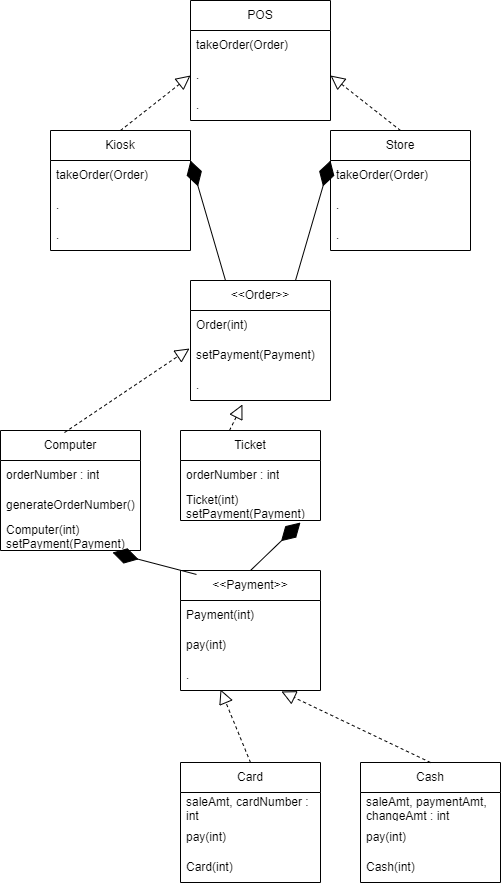

The diagram above was exported from draw.io. Its source (the exported page's mxGraphModel, read from the mxfile embedded in the PNG):
<mxGraphModel dx="732" dy="780" grid="1" gridSize="10" guides="1" tooltips="1" connect="1" arrows="1" fold="1" page="1" pageScale="1" pageWidth="850" pageHeight="1100" math="0" shadow="0">
  <root>
    <mxCell id="0" />
    <mxCell id="1" parent="0" />
    <mxCell id="sKR6LUgC84YrCqd2ntE4-4" value="&amp;lt;&amp;lt;Order&amp;gt;&amp;gt;" style="swimlane;fontStyle=0;childLayout=stackLayout;horizontal=1;startSize=30;horizontalStack=0;resizeParent=1;resizeParentMax=0;resizeLast=0;collapsible=1;marginBottom=0;whiteSpace=wrap;html=1;" vertex="1" parent="1">
      <mxGeometry x="330" y="290" width="140" height="120" as="geometry" />
    </mxCell>
    <mxCell id="sKR6LUgC84YrCqd2ntE4-5" value="Order(int)" style="text;strokeColor=none;fillColor=none;align=left;verticalAlign=middle;spacingLeft=4;spacingRight=4;overflow=hidden;points=[[0,0.5],[1,0.5]];portConstraint=eastwest;rotatable=0;whiteSpace=wrap;html=1;" vertex="1" parent="sKR6LUgC84YrCqd2ntE4-4">
      <mxGeometry y="30" width="140" height="30" as="geometry" />
    </mxCell>
    <mxCell id="sKR6LUgC84YrCqd2ntE4-6" value="setPayment(Payment)" style="text;strokeColor=none;fillColor=none;align=left;verticalAlign=middle;spacingLeft=4;spacingRight=4;overflow=hidden;points=[[0,0.5],[1,0.5]];portConstraint=eastwest;rotatable=0;whiteSpace=wrap;html=1;" vertex="1" parent="sKR6LUgC84YrCqd2ntE4-4">
      <mxGeometry y="60" width="140" height="30" as="geometry" />
    </mxCell>
    <mxCell id="sKR6LUgC84YrCqd2ntE4-7" value="." style="text;strokeColor=none;fillColor=none;align=left;verticalAlign=middle;spacingLeft=4;spacingRight=4;overflow=hidden;points=[[0,0.5],[1,0.5]];portConstraint=eastwest;rotatable=0;whiteSpace=wrap;html=1;" vertex="1" parent="sKR6LUgC84YrCqd2ntE4-4">
      <mxGeometry y="90" width="140" height="30" as="geometry" />
    </mxCell>
    <mxCell id="sKR6LUgC84YrCqd2ntE4-8" value="&amp;lt;&amp;lt;Payment&amp;gt;&amp;gt;" style="swimlane;fontStyle=0;childLayout=stackLayout;horizontal=1;startSize=30;horizontalStack=0;resizeParent=1;resizeParentMax=0;resizeLast=0;collapsible=1;marginBottom=0;whiteSpace=wrap;html=1;" vertex="1" parent="1">
      <mxGeometry x="320" y="580" width="140" height="120" as="geometry" />
    </mxCell>
    <mxCell id="sKR6LUgC84YrCqd2ntE4-9" value="Payment(int)" style="text;strokeColor=none;fillColor=none;align=left;verticalAlign=middle;spacingLeft=4;spacingRight=4;overflow=hidden;points=[[0,0.5],[1,0.5]];portConstraint=eastwest;rotatable=0;whiteSpace=wrap;html=1;" vertex="1" parent="sKR6LUgC84YrCqd2ntE4-8">
      <mxGeometry y="30" width="140" height="30" as="geometry" />
    </mxCell>
    <mxCell id="sKR6LUgC84YrCqd2ntE4-10" value="pay(int)" style="text;strokeColor=none;fillColor=none;align=left;verticalAlign=middle;spacingLeft=4;spacingRight=4;overflow=hidden;points=[[0,0.5],[1,0.5]];portConstraint=eastwest;rotatable=0;whiteSpace=wrap;html=1;" vertex="1" parent="sKR6LUgC84YrCqd2ntE4-8">
      <mxGeometry y="60" width="140" height="30" as="geometry" />
    </mxCell>
    <mxCell id="sKR6LUgC84YrCqd2ntE4-11" value="." style="text;strokeColor=none;fillColor=none;align=left;verticalAlign=middle;spacingLeft=4;spacingRight=4;overflow=hidden;points=[[0,0.5],[1,0.5]];portConstraint=eastwest;rotatable=0;whiteSpace=wrap;html=1;" vertex="1" parent="sKR6LUgC84YrCqd2ntE4-8">
      <mxGeometry y="90" width="140" height="30" as="geometry" />
    </mxCell>
    <mxCell id="sKR6LUgC84YrCqd2ntE4-12" value="Kiosk" style="swimlane;fontStyle=0;childLayout=stackLayout;horizontal=1;startSize=30;horizontalStack=0;resizeParent=1;resizeParentMax=0;resizeLast=0;collapsible=1;marginBottom=0;whiteSpace=wrap;html=1;" vertex="1" parent="1">
      <mxGeometry x="190" y="140" width="140" height="120" as="geometry" />
    </mxCell>
    <mxCell id="sKR6LUgC84YrCqd2ntE4-13" value="takeOrder(Order)" style="text;strokeColor=none;fillColor=none;align=left;verticalAlign=middle;spacingLeft=4;spacingRight=4;overflow=hidden;points=[[0,0.5],[1,0.5]];portConstraint=eastwest;rotatable=0;whiteSpace=wrap;html=1;" vertex="1" parent="sKR6LUgC84YrCqd2ntE4-12">
      <mxGeometry y="30" width="140" height="30" as="geometry" />
    </mxCell>
    <mxCell id="sKR6LUgC84YrCqd2ntE4-14" value="." style="text;strokeColor=none;fillColor=none;align=left;verticalAlign=middle;spacingLeft=4;spacingRight=4;overflow=hidden;points=[[0,0.5],[1,0.5]];portConstraint=eastwest;rotatable=0;whiteSpace=wrap;html=1;" vertex="1" parent="sKR6LUgC84YrCqd2ntE4-12">
      <mxGeometry y="60" width="140" height="30" as="geometry" />
    </mxCell>
    <mxCell id="sKR6LUgC84YrCqd2ntE4-15" value="." style="text;strokeColor=none;fillColor=none;align=left;verticalAlign=middle;spacingLeft=4;spacingRight=4;overflow=hidden;points=[[0,0.5],[1,0.5]];portConstraint=eastwest;rotatable=0;whiteSpace=wrap;html=1;" vertex="1" parent="sKR6LUgC84YrCqd2ntE4-12">
      <mxGeometry y="90" width="140" height="30" as="geometry" />
    </mxCell>
    <mxCell id="sKR6LUgC84YrCqd2ntE4-16" value="Store" style="swimlane;fontStyle=0;childLayout=stackLayout;horizontal=1;startSize=30;horizontalStack=0;resizeParent=1;resizeParentMax=0;resizeLast=0;collapsible=1;marginBottom=0;whiteSpace=wrap;html=1;" vertex="1" parent="1">
      <mxGeometry x="470" y="140" width="140" height="120" as="geometry" />
    </mxCell>
    <mxCell id="sKR6LUgC84YrCqd2ntE4-17" value="takeOrder(Order)" style="text;strokeColor=none;fillColor=none;align=left;verticalAlign=middle;spacingLeft=4;spacingRight=4;overflow=hidden;points=[[0,0.5],[1,0.5]];portConstraint=eastwest;rotatable=0;whiteSpace=wrap;html=1;" vertex="1" parent="sKR6LUgC84YrCqd2ntE4-16">
      <mxGeometry y="30" width="140" height="30" as="geometry" />
    </mxCell>
    <mxCell id="sKR6LUgC84YrCqd2ntE4-18" value="." style="text;strokeColor=none;fillColor=none;align=left;verticalAlign=middle;spacingLeft=4;spacingRight=4;overflow=hidden;points=[[0,0.5],[1,0.5]];portConstraint=eastwest;rotatable=0;whiteSpace=wrap;html=1;" vertex="1" parent="sKR6LUgC84YrCqd2ntE4-16">
      <mxGeometry y="60" width="140" height="30" as="geometry" />
    </mxCell>
    <mxCell id="sKR6LUgC84YrCqd2ntE4-19" value="." style="text;strokeColor=none;fillColor=none;align=left;verticalAlign=middle;spacingLeft=4;spacingRight=4;overflow=hidden;points=[[0,0.5],[1,0.5]];portConstraint=eastwest;rotatable=0;whiteSpace=wrap;html=1;" vertex="1" parent="sKR6LUgC84YrCqd2ntE4-16">
      <mxGeometry y="90" width="140" height="30" as="geometry" />
    </mxCell>
    <mxCell id="sKR6LUgC84YrCqd2ntE4-20" value="Computer" style="swimlane;fontStyle=0;childLayout=stackLayout;horizontal=1;startSize=30;horizontalStack=0;resizeParent=1;resizeParentMax=0;resizeLast=0;collapsible=1;marginBottom=0;whiteSpace=wrap;html=1;" vertex="1" parent="1">
      <mxGeometry x="140" y="440" width="140" height="120" as="geometry" />
    </mxCell>
    <mxCell id="sKR6LUgC84YrCqd2ntE4-21" value="orderNumber : int" style="text;strokeColor=none;fillColor=none;align=left;verticalAlign=middle;spacingLeft=4;spacingRight=4;overflow=hidden;points=[[0,0.5],[1,0.5]];portConstraint=eastwest;rotatable=0;whiteSpace=wrap;html=1;" vertex="1" parent="sKR6LUgC84YrCqd2ntE4-20">
      <mxGeometry y="30" width="140" height="30" as="geometry" />
    </mxCell>
    <mxCell id="sKR6LUgC84YrCqd2ntE4-22" value="generateOrderNumber()" style="text;strokeColor=none;fillColor=none;align=left;verticalAlign=middle;spacingLeft=4;spacingRight=4;overflow=hidden;points=[[0,0.5],[1,0.5]];portConstraint=eastwest;rotatable=0;whiteSpace=wrap;html=1;" vertex="1" parent="sKR6LUgC84YrCqd2ntE4-20">
      <mxGeometry y="60" width="140" height="30" as="geometry" />
    </mxCell>
    <mxCell id="sKR6LUgC84YrCqd2ntE4-23" value="Computer(int)&lt;br&gt;setPayment(Payment)" style="text;strokeColor=none;fillColor=none;align=left;verticalAlign=middle;spacingLeft=4;spacingRight=4;overflow=hidden;points=[[0,0.5],[1,0.5]];portConstraint=eastwest;rotatable=0;whiteSpace=wrap;html=1;" vertex="1" parent="sKR6LUgC84YrCqd2ntE4-20">
      <mxGeometry y="90" width="140" height="30" as="geometry" />
    </mxCell>
    <mxCell id="sKR6LUgC84YrCqd2ntE4-24" value="Ticket" style="swimlane;fontStyle=0;childLayout=stackLayout;horizontal=1;startSize=30;horizontalStack=0;resizeParent=1;resizeParentMax=0;resizeLast=0;collapsible=1;marginBottom=0;whiteSpace=wrap;html=1;" vertex="1" parent="1">
      <mxGeometry x="320" y="440" width="140" height="90" as="geometry" />
    </mxCell>
    <mxCell id="sKR6LUgC84YrCqd2ntE4-25" value="orderNumber : int" style="text;strokeColor=none;fillColor=none;align=left;verticalAlign=middle;spacingLeft=4;spacingRight=4;overflow=hidden;points=[[0,0.5],[1,0.5]];portConstraint=eastwest;rotatable=0;whiteSpace=wrap;html=1;" vertex="1" parent="sKR6LUgC84YrCqd2ntE4-24">
      <mxGeometry y="30" width="140" height="30" as="geometry" />
    </mxCell>
    <mxCell id="sKR6LUgC84YrCqd2ntE4-27" value="Ticket(int)&lt;br&gt;setPayment(Payment)" style="text;strokeColor=none;fillColor=none;align=left;verticalAlign=middle;spacingLeft=4;spacingRight=4;overflow=hidden;points=[[0,0.5],[1,0.5]];portConstraint=eastwest;rotatable=0;whiteSpace=wrap;html=1;" vertex="1" parent="sKR6LUgC84YrCqd2ntE4-24">
      <mxGeometry y="60" width="140" height="30" as="geometry" />
    </mxCell>
    <mxCell id="sKR6LUgC84YrCqd2ntE4-28" value="Card" style="swimlane;fontStyle=0;childLayout=stackLayout;horizontal=1;startSize=30;horizontalStack=0;resizeParent=1;resizeParentMax=0;resizeLast=0;collapsible=1;marginBottom=0;whiteSpace=wrap;html=1;" vertex="1" parent="1">
      <mxGeometry x="320" y="772" width="140" height="120" as="geometry" />
    </mxCell>
    <mxCell id="sKR6LUgC84YrCqd2ntE4-29" value="saleAmt, cardNumber : int" style="text;strokeColor=none;fillColor=none;align=left;verticalAlign=middle;spacingLeft=4;spacingRight=4;overflow=hidden;points=[[0,0.5],[1,0.5]];portConstraint=eastwest;rotatable=0;whiteSpace=wrap;html=1;" vertex="1" parent="sKR6LUgC84YrCqd2ntE4-28">
      <mxGeometry y="30" width="140" height="30" as="geometry" />
    </mxCell>
    <mxCell id="sKR6LUgC84YrCqd2ntE4-30" value="pay(int)" style="text;strokeColor=none;fillColor=none;align=left;verticalAlign=middle;spacingLeft=4;spacingRight=4;overflow=hidden;points=[[0,0.5],[1,0.5]];portConstraint=eastwest;rotatable=0;whiteSpace=wrap;html=1;" vertex="1" parent="sKR6LUgC84YrCqd2ntE4-28">
      <mxGeometry y="60" width="140" height="30" as="geometry" />
    </mxCell>
    <mxCell id="sKR6LUgC84YrCqd2ntE4-31" value="Card(int)" style="text;strokeColor=none;fillColor=none;align=left;verticalAlign=middle;spacingLeft=4;spacingRight=4;overflow=hidden;points=[[0,0.5],[1,0.5]];portConstraint=eastwest;rotatable=0;whiteSpace=wrap;html=1;" vertex="1" parent="sKR6LUgC84YrCqd2ntE4-28">
      <mxGeometry y="90" width="140" height="30" as="geometry" />
    </mxCell>
    <mxCell id="sKR6LUgC84YrCqd2ntE4-32" value="Cash" style="swimlane;fontStyle=0;childLayout=stackLayout;horizontal=1;startSize=30;horizontalStack=0;resizeParent=1;resizeParentMax=0;resizeLast=0;collapsible=1;marginBottom=0;whiteSpace=wrap;html=1;" vertex="1" parent="1">
      <mxGeometry x="500" y="772" width="140" height="120" as="geometry" />
    </mxCell>
    <mxCell id="sKR6LUgC84YrCqd2ntE4-33" value="saleAmt, paymentAmt, changeAmt : int" style="text;strokeColor=none;fillColor=none;align=left;verticalAlign=middle;spacingLeft=4;spacingRight=4;overflow=hidden;points=[[0,0.5],[1,0.5]];portConstraint=eastwest;rotatable=0;whiteSpace=wrap;html=1;" vertex="1" parent="sKR6LUgC84YrCqd2ntE4-32">
      <mxGeometry y="30" width="140" height="30" as="geometry" />
    </mxCell>
    <mxCell id="sKR6LUgC84YrCqd2ntE4-34" value="pay(int)" style="text;strokeColor=none;fillColor=none;align=left;verticalAlign=middle;spacingLeft=4;spacingRight=4;overflow=hidden;points=[[0,0.5],[1,0.5]];portConstraint=eastwest;rotatable=0;whiteSpace=wrap;html=1;" vertex="1" parent="sKR6LUgC84YrCqd2ntE4-32">
      <mxGeometry y="60" width="140" height="30" as="geometry" />
    </mxCell>
    <mxCell id="sKR6LUgC84YrCqd2ntE4-35" value="Cash(int)" style="text;strokeColor=none;fillColor=none;align=left;verticalAlign=middle;spacingLeft=4;spacingRight=4;overflow=hidden;points=[[0,0.5],[1,0.5]];portConstraint=eastwest;rotatable=0;whiteSpace=wrap;html=1;" vertex="1" parent="sKR6LUgC84YrCqd2ntE4-32">
      <mxGeometry y="90" width="140" height="30" as="geometry" />
    </mxCell>
    <mxCell id="sKR6LUgC84YrCqd2ntE4-40" value="POS" style="swimlane;fontStyle=0;childLayout=stackLayout;horizontal=1;startSize=30;horizontalStack=0;resizeParent=1;resizeParentMax=0;resizeLast=0;collapsible=1;marginBottom=0;whiteSpace=wrap;html=1;" vertex="1" parent="1">
      <mxGeometry x="330" y="10" width="140" height="120" as="geometry" />
    </mxCell>
    <mxCell id="sKR6LUgC84YrCqd2ntE4-41" value="takeOrder(Order)" style="text;strokeColor=none;fillColor=none;align=left;verticalAlign=middle;spacingLeft=4;spacingRight=4;overflow=hidden;points=[[0,0.5],[1,0.5]];portConstraint=eastwest;rotatable=0;whiteSpace=wrap;html=1;" vertex="1" parent="sKR6LUgC84YrCqd2ntE4-40">
      <mxGeometry y="30" width="140" height="30" as="geometry" />
    </mxCell>
    <mxCell id="sKR6LUgC84YrCqd2ntE4-42" value="." style="text;strokeColor=none;fillColor=none;align=left;verticalAlign=middle;spacingLeft=4;spacingRight=4;overflow=hidden;points=[[0,0.5],[1,0.5]];portConstraint=eastwest;rotatable=0;whiteSpace=wrap;html=1;" vertex="1" parent="sKR6LUgC84YrCqd2ntE4-40">
      <mxGeometry y="60" width="140" height="30" as="geometry" />
    </mxCell>
    <mxCell id="sKR6LUgC84YrCqd2ntE4-43" value="." style="text;strokeColor=none;fillColor=none;align=left;verticalAlign=middle;spacingLeft=4;spacingRight=4;overflow=hidden;points=[[0,0.5],[1,0.5]];portConstraint=eastwest;rotatable=0;whiteSpace=wrap;html=1;" vertex="1" parent="sKR6LUgC84YrCqd2ntE4-40">
      <mxGeometry y="90" width="140" height="30" as="geometry" />
    </mxCell>
    <mxCell id="sKR6LUgC84YrCqd2ntE4-79" value="" style="endArrow=block;dashed=1;endFill=0;endSize=12;html=1;rounded=0;entryX=0;entryY=0.5;entryDx=0;entryDy=0;exitX=0.5;exitY=0;exitDx=0;exitDy=0;" edge="1" parent="1" source="sKR6LUgC84YrCqd2ntE4-12" target="sKR6LUgC84YrCqd2ntE4-42">
      <mxGeometry width="160" relative="1" as="geometry">
        <mxPoint x="90" y="80" as="sourcePoint" />
        <mxPoint x="250" y="80" as="targetPoint" />
      </mxGeometry>
    </mxCell>
    <mxCell id="sKR6LUgC84YrCqd2ntE4-80" value="" style="endArrow=block;dashed=1;endFill=0;endSize=12;html=1;rounded=0;entryX=1;entryY=0.5;entryDx=0;entryDy=0;exitX=0.5;exitY=0;exitDx=0;exitDy=0;" edge="1" parent="1" source="sKR6LUgC84YrCqd2ntE4-16" target="sKR6LUgC84YrCqd2ntE4-42">
      <mxGeometry width="160" relative="1" as="geometry">
        <mxPoint x="620" y="90" as="sourcePoint" />
        <mxPoint x="780" y="90" as="targetPoint" />
      </mxGeometry>
    </mxCell>
    <mxCell id="sKR6LUgC84YrCqd2ntE4-81" value="" style="endArrow=diamondThin;endFill=1;endSize=24;html=1;rounded=0;entryX=1;entryY=0.25;entryDx=0;entryDy=0;exitX=0.25;exitY=0;exitDx=0;exitDy=0;" edge="1" parent="1" source="sKR6LUgC84YrCqd2ntE4-4" target="sKR6LUgC84YrCqd2ntE4-12">
      <mxGeometry width="160" relative="1" as="geometry">
        <mxPoint x="100" y="270" as="sourcePoint" />
        <mxPoint x="260" y="270" as="targetPoint" />
      </mxGeometry>
    </mxCell>
    <mxCell id="sKR6LUgC84YrCqd2ntE4-82" value="" style="endArrow=diamondThin;endFill=1;endSize=24;html=1;rounded=0;entryX=0;entryY=0.25;entryDx=0;entryDy=0;exitX=0.75;exitY=0;exitDx=0;exitDy=0;" edge="1" parent="1" source="sKR6LUgC84YrCqd2ntE4-4" target="sKR6LUgC84YrCqd2ntE4-16">
      <mxGeometry width="160" relative="1" as="geometry">
        <mxPoint x="550" y="270" as="sourcePoint" />
        <mxPoint x="710" y="270" as="targetPoint" />
      </mxGeometry>
    </mxCell>
    <mxCell id="sKR6LUgC84YrCqd2ntE4-83" value="" style="endArrow=block;dashed=1;endFill=0;endSize=12;html=1;rounded=0;entryX=-0.007;entryY=0.267;entryDx=0;entryDy=0;entryPerimeter=0;exitX=0.457;exitY=0.017;exitDx=0;exitDy=0;exitPerimeter=0;" edge="1" parent="1" source="sKR6LUgC84YrCqd2ntE4-20" target="sKR6LUgC84YrCqd2ntE4-6">
      <mxGeometry width="160" relative="1" as="geometry">
        <mxPoint x="80" y="380" as="sourcePoint" />
        <mxPoint x="240" y="380" as="targetPoint" />
      </mxGeometry>
    </mxCell>
    <mxCell id="sKR6LUgC84YrCqd2ntE4-84" value="" style="endArrow=block;dashed=1;endFill=0;endSize=12;html=1;rounded=0;entryX=0.371;entryY=1.133;entryDx=0;entryDy=0;entryPerimeter=0;exitX=0.35;exitY=0;exitDx=0;exitDy=0;exitPerimeter=0;" edge="1" parent="1" source="sKR6LUgC84YrCqd2ntE4-24" target="sKR6LUgC84YrCqd2ntE4-7">
      <mxGeometry width="160" relative="1" as="geometry">
        <mxPoint x="80" y="400" as="sourcePoint" />
        <mxPoint x="240" y="400" as="targetPoint" />
      </mxGeometry>
    </mxCell>
    <mxCell id="sKR6LUgC84YrCqd2ntE4-85" value="" style="endArrow=diamondThin;endFill=1;endSize=24;html=1;rounded=0;entryX=0.857;entryY=1.067;entryDx=0;entryDy=0;entryPerimeter=0;exitX=0.5;exitY=0;exitDx=0;exitDy=0;" edge="1" parent="1" source="sKR6LUgC84YrCqd2ntE4-8" target="sKR6LUgC84YrCqd2ntE4-27">
      <mxGeometry width="160" relative="1" as="geometry">
        <mxPoint x="403.98" y="577.99" as="sourcePoint" />
        <mxPoint x="350" y="580" as="targetPoint" />
      </mxGeometry>
    </mxCell>
    <mxCell id="sKR6LUgC84YrCqd2ntE4-87" value="" style="endArrow=block;dashed=1;endFill=0;endSize=12;html=1;rounded=0;entryX=0.286;entryY=0.967;entryDx=0;entryDy=0;exitX=0.5;exitY=0;exitDx=0;exitDy=0;entryPerimeter=0;" edge="1" parent="1" source="sKR6LUgC84YrCqd2ntE4-28" target="sKR6LUgC84YrCqd2ntE4-11">
      <mxGeometry width="160" relative="1" as="geometry">
        <mxPoint x="290" y="792" as="sourcePoint" />
        <mxPoint x="450" y="792" as="targetPoint" />
      </mxGeometry>
    </mxCell>
    <mxCell id="sKR6LUgC84YrCqd2ntE4-88" value="" style="endArrow=block;dashed=1;endFill=0;endSize=12;html=1;rounded=0;entryX=0.721;entryY=1.033;entryDx=0;entryDy=0;entryPerimeter=0;exitX=0.5;exitY=0;exitDx=0;exitDy=0;" edge="1" parent="1" source="sKR6LUgC84YrCqd2ntE4-32" target="sKR6LUgC84YrCqd2ntE4-11">
      <mxGeometry width="160" relative="1" as="geometry">
        <mxPoint x="450" y="752" as="sourcePoint" />
        <mxPoint x="610" y="752" as="targetPoint" />
      </mxGeometry>
    </mxCell>
    <mxCell id="sKR6LUgC84YrCqd2ntE4-89" value="" style="endArrow=diamondThin;endFill=1;endSize=24;html=1;rounded=0;entryX=0.8;entryY=1.067;entryDx=0;entryDy=0;entryPerimeter=0;exitX=0.114;exitY=0.033;exitDx=0;exitDy=0;exitPerimeter=0;" edge="1" parent="1" source="sKR6LUgC84YrCqd2ntE4-8" target="sKR6LUgC84YrCqd2ntE4-23">
      <mxGeometry width="160" relative="1" as="geometry">
        <mxPoint x="470" y="570" as="sourcePoint" />
        <mxPoint x="630" y="570" as="targetPoint" />
      </mxGeometry>
    </mxCell>
  </root>
</mxGraphModel>